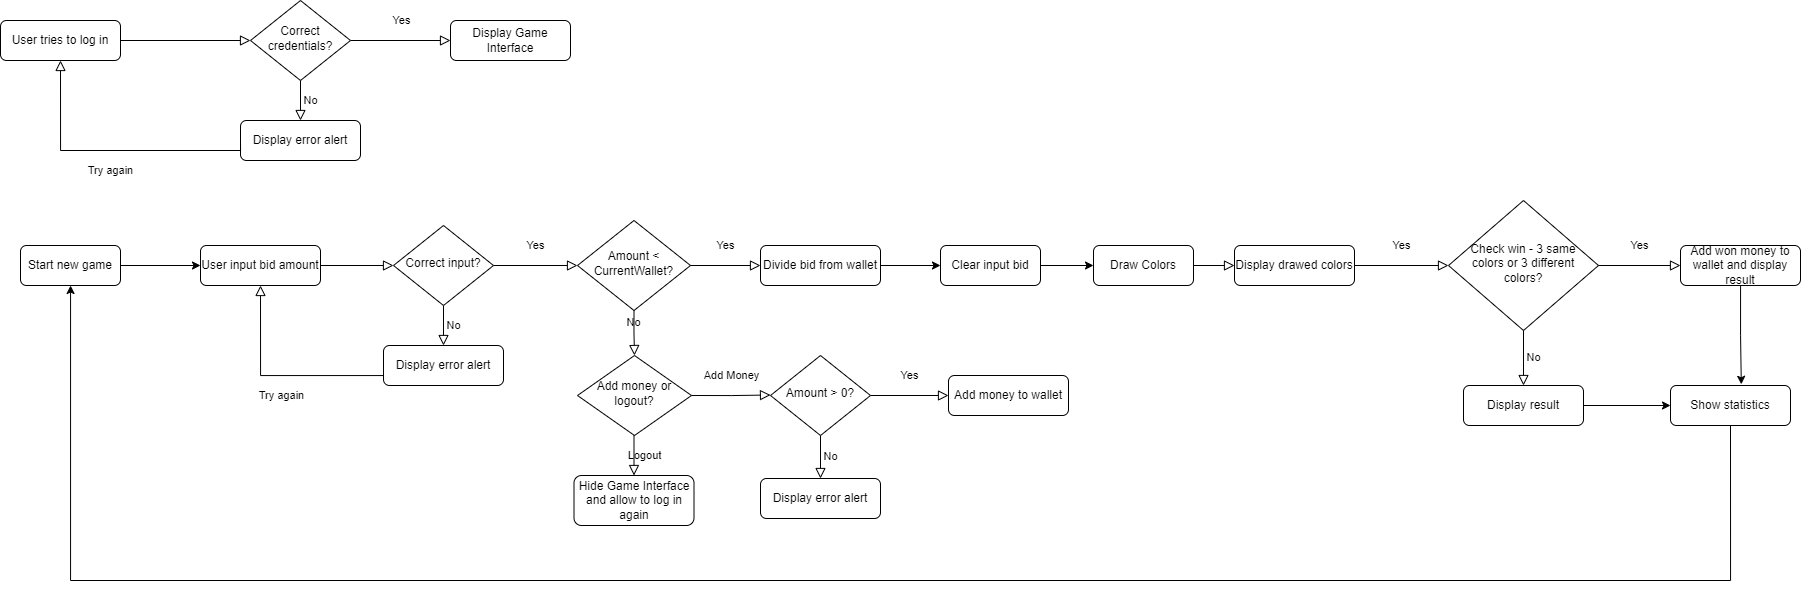

The diagram above was exported from draw.io. Its source (the exported page's mxGraphModel, read from the mxfile embedded in the PNG):
<mxGraphModel dx="1221" dy="644" grid="1" gridSize="10" guides="1" tooltips="1" connect="1" arrows="1" fold="1" page="1" pageScale="1" pageWidth="827" pageHeight="1169" background="#FFFFFF" math="0" shadow="0">
  <root>
    <mxCell id="WIyWlLk6GJQsqaUBKTNV-0" />
    <mxCell id="WIyWlLk6GJQsqaUBKTNV-1" parent="WIyWlLk6GJQsqaUBKTNV-0" />
    <mxCell id="WIyWlLk6GJQsqaUBKTNV-2" value="" style="rounded=0;html=1;jettySize=auto;orthogonalLoop=1;fontSize=11;endArrow=block;endFill=0;endSize=8;strokeWidth=1;shadow=0;labelBackgroundColor=none;edgeStyle=orthogonalEdgeStyle;" parent="WIyWlLk6GJQsqaUBKTNV-1" source="WIyWlLk6GJQsqaUBKTNV-3" target="WIyWlLk6GJQsqaUBKTNV-6" edge="1">
      <mxGeometry relative="1" as="geometry" />
    </mxCell>
    <mxCell id="WIyWlLk6GJQsqaUBKTNV-3" value="User tries to log in" style="rounded=1;whiteSpace=wrap;html=1;fontSize=12;glass=0;strokeWidth=1;shadow=0;" parent="WIyWlLk6GJQsqaUBKTNV-1" vertex="1">
      <mxGeometry x="20" y="60" width="120" height="40" as="geometry" />
    </mxCell>
    <mxCell id="WIyWlLk6GJQsqaUBKTNV-4" value="Yes" style="rounded=0;html=1;jettySize=auto;orthogonalLoop=1;fontSize=11;endArrow=block;endFill=0;endSize=8;strokeWidth=1;shadow=0;labelBackgroundColor=none;edgeStyle=orthogonalEdgeStyle;entryX=0;entryY=0.5;entryDx=0;entryDy=0;" parent="WIyWlLk6GJQsqaUBKTNV-1" source="WIyWlLk6GJQsqaUBKTNV-6" target="9eQopMsHjsY-_siGNIFW-1" edge="1">
      <mxGeometry y="20" relative="1" as="geometry">
        <mxPoint as="offset" />
      </mxGeometry>
    </mxCell>
    <mxCell id="WIyWlLk6GJQsqaUBKTNV-5" value="No" style="edgeStyle=orthogonalEdgeStyle;rounded=0;html=1;jettySize=auto;orthogonalLoop=1;fontSize=11;endArrow=block;endFill=0;endSize=8;strokeWidth=1;shadow=0;labelBackgroundColor=none;" parent="WIyWlLk6GJQsqaUBKTNV-1" source="WIyWlLk6GJQsqaUBKTNV-6" target="WIyWlLk6GJQsqaUBKTNV-7" edge="1">
      <mxGeometry y="10" relative="1" as="geometry">
        <mxPoint as="offset" />
      </mxGeometry>
    </mxCell>
    <mxCell id="WIyWlLk6GJQsqaUBKTNV-6" value="Correct credentials?" style="rhombus;whiteSpace=wrap;html=1;shadow=0;fontFamily=Helvetica;fontSize=12;align=center;strokeWidth=1;spacing=6;spacingTop=-4;" parent="WIyWlLk6GJQsqaUBKTNV-1" vertex="1">
      <mxGeometry x="270" y="40" width="100" height="80" as="geometry" />
    </mxCell>
    <mxCell id="WIyWlLk6GJQsqaUBKTNV-7" value="Display error alert" style="rounded=1;whiteSpace=wrap;html=1;fontSize=12;glass=0;strokeWidth=1;shadow=0;" parent="WIyWlLk6GJQsqaUBKTNV-1" vertex="1">
      <mxGeometry x="260" y="160" width="120" height="40" as="geometry" />
    </mxCell>
    <mxCell id="9eQopMsHjsY-_siGNIFW-1" value="Display Game Interface" style="rounded=1;whiteSpace=wrap;html=1;fontSize=12;glass=0;strokeWidth=1;shadow=0;" vertex="1" parent="WIyWlLk6GJQsqaUBKTNV-1">
      <mxGeometry x="470" y="60" width="120" height="40" as="geometry" />
    </mxCell>
    <mxCell id="9eQopMsHjsY-_siGNIFW-2" value="Try again" style="rounded=0;html=1;jettySize=auto;orthogonalLoop=1;fontSize=11;endArrow=block;endFill=0;endSize=8;strokeWidth=1;shadow=0;labelBackgroundColor=none;edgeStyle=orthogonalEdgeStyle;entryX=0.5;entryY=1;entryDx=0;entryDy=0;exitX=0;exitY=0.5;exitDx=0;exitDy=0;" edge="1" parent="WIyWlLk6GJQsqaUBKTNV-1" source="WIyWlLk6GJQsqaUBKTNV-7" target="WIyWlLk6GJQsqaUBKTNV-3">
      <mxGeometry y="20" relative="1" as="geometry">
        <mxPoint as="offset" />
        <mxPoint x="240" y="190" as="sourcePoint" />
        <mxPoint x="160" y="40" as="targetPoint" />
        <Array as="points">
          <mxPoint x="80" y="190" />
        </Array>
      </mxGeometry>
    </mxCell>
    <mxCell id="9eQopMsHjsY-_siGNIFW-10" value="" style="rounded=0;html=1;jettySize=auto;orthogonalLoop=1;fontSize=11;endArrow=block;endFill=0;endSize=8;strokeWidth=1;shadow=0;labelBackgroundColor=none;edgeStyle=orthogonalEdgeStyle;" edge="1" parent="WIyWlLk6GJQsqaUBKTNV-1" source="9eQopMsHjsY-_siGNIFW-11" target="9eQopMsHjsY-_siGNIFW-14">
      <mxGeometry relative="1" as="geometry" />
    </mxCell>
    <mxCell id="9eQopMsHjsY-_siGNIFW-11" value="User input bid amount" style="rounded=1;whiteSpace=wrap;html=1;fontSize=12;glass=0;strokeWidth=1;shadow=0;" vertex="1" parent="WIyWlLk6GJQsqaUBKTNV-1">
      <mxGeometry x="220" y="285" width="120" height="40" as="geometry" />
    </mxCell>
    <mxCell id="9eQopMsHjsY-_siGNIFW-12" value="Yes" style="rounded=0;html=1;jettySize=auto;orthogonalLoop=1;fontSize=11;endArrow=block;endFill=0;endSize=8;strokeWidth=1;shadow=0;labelBackgroundColor=none;edgeStyle=orthogonalEdgeStyle;entryX=0;entryY=0.5;entryDx=0;entryDy=0;" edge="1" parent="WIyWlLk6GJQsqaUBKTNV-1" source="9eQopMsHjsY-_siGNIFW-14" target="9eQopMsHjsY-_siGNIFW-18">
      <mxGeometry y="20" relative="1" as="geometry">
        <mxPoint as="offset" />
        <mxPoint x="670" y="305" as="targetPoint" />
      </mxGeometry>
    </mxCell>
    <mxCell id="9eQopMsHjsY-_siGNIFW-13" value="No" style="edgeStyle=orthogonalEdgeStyle;rounded=0;html=1;jettySize=auto;orthogonalLoop=1;fontSize=11;endArrow=block;endFill=0;endSize=8;strokeWidth=1;shadow=0;labelBackgroundColor=none;" edge="1" parent="WIyWlLk6GJQsqaUBKTNV-1" source="9eQopMsHjsY-_siGNIFW-14" target="9eQopMsHjsY-_siGNIFW-15">
      <mxGeometry y="10" relative="1" as="geometry">
        <mxPoint as="offset" />
      </mxGeometry>
    </mxCell>
    <mxCell id="9eQopMsHjsY-_siGNIFW-14" value="Correct input?" style="rhombus;whiteSpace=wrap;html=1;shadow=0;fontFamily=Helvetica;fontSize=12;align=center;strokeWidth=1;spacing=6;spacingTop=-4;" vertex="1" parent="WIyWlLk6GJQsqaUBKTNV-1">
      <mxGeometry x="413" y="265" width="100" height="80" as="geometry" />
    </mxCell>
    <mxCell id="9eQopMsHjsY-_siGNIFW-15" value="Display error alert" style="rounded=1;whiteSpace=wrap;html=1;fontSize=12;glass=0;strokeWidth=1;shadow=0;" vertex="1" parent="WIyWlLk6GJQsqaUBKTNV-1">
      <mxGeometry x="403" y="385" width="120" height="40" as="geometry" />
    </mxCell>
    <mxCell id="9eQopMsHjsY-_siGNIFW-17" value="Try again" style="rounded=0;html=1;jettySize=auto;orthogonalLoop=1;fontSize=11;endArrow=block;endFill=0;endSize=8;strokeWidth=1;shadow=0;labelBackgroundColor=none;edgeStyle=orthogonalEdgeStyle;entryX=0.5;entryY=1;entryDx=0;entryDy=0;exitX=0;exitY=0.5;exitDx=0;exitDy=0;" edge="1" parent="WIyWlLk6GJQsqaUBKTNV-1" source="9eQopMsHjsY-_siGNIFW-15" target="9eQopMsHjsY-_siGNIFW-11">
      <mxGeometry y="20" relative="1" as="geometry">
        <mxPoint as="offset" />
        <mxPoint x="440" y="415" as="sourcePoint" />
        <mxPoint x="360" y="265" as="targetPoint" />
        <Array as="points">
          <mxPoint x="280" y="415" />
        </Array>
      </mxGeometry>
    </mxCell>
    <mxCell id="9eQopMsHjsY-_siGNIFW-18" value="Amount &amp;lt; CurrentWallet?" style="rhombus;whiteSpace=wrap;html=1;shadow=0;fontFamily=Helvetica;fontSize=12;align=center;strokeWidth=1;spacing=6;spacingTop=-4;" vertex="1" parent="WIyWlLk6GJQsqaUBKTNV-1">
      <mxGeometry x="597" y="260" width="113" height="90" as="geometry" />
    </mxCell>
    <mxCell id="9eQopMsHjsY-_siGNIFW-19" value="No" style="edgeStyle=orthogonalEdgeStyle;rounded=0;html=1;jettySize=auto;orthogonalLoop=1;fontSize=11;endArrow=block;endFill=0;endSize=8;strokeWidth=1;shadow=0;labelBackgroundColor=none;entryX=0.5;entryY=0;entryDx=0;entryDy=0;" edge="1" parent="WIyWlLk6GJQsqaUBKTNV-1" target="9eQopMsHjsY-_siGNIFW-25">
      <mxGeometry y="10" relative="1" as="geometry">
        <mxPoint as="offset" />
        <mxPoint x="653.5" y="350" as="sourcePoint" />
        <mxPoint x="653.5" y="390" as="targetPoint" />
      </mxGeometry>
    </mxCell>
    <mxCell id="9eQopMsHjsY-_siGNIFW-23" value="Yes" style="rounded=0;html=1;jettySize=auto;orthogonalLoop=1;fontSize=11;endArrow=block;endFill=0;endSize=8;strokeWidth=1;shadow=0;labelBackgroundColor=none;edgeStyle=orthogonalEdgeStyle;entryX=0;entryY=0.5;entryDx=0;entryDy=0;" edge="1" parent="WIyWlLk6GJQsqaUBKTNV-1" target="9eQopMsHjsY-_siGNIFW-24">
      <mxGeometry y="20" relative="1" as="geometry">
        <mxPoint as="offset" />
        <mxPoint x="710" y="305" as="sourcePoint" />
      </mxGeometry>
    </mxCell>
    <mxCell id="9eQopMsHjsY-_siGNIFW-51" style="edgeStyle=orthogonalEdgeStyle;rounded=0;orthogonalLoop=1;jettySize=auto;html=1;entryX=0;entryY=0.5;entryDx=0;entryDy=0;" edge="1" parent="WIyWlLk6GJQsqaUBKTNV-1" source="9eQopMsHjsY-_siGNIFW-24" target="9eQopMsHjsY-_siGNIFW-55">
      <mxGeometry relative="1" as="geometry">
        <mxPoint x="960" y="305" as="targetPoint" />
      </mxGeometry>
    </mxCell>
    <mxCell id="9eQopMsHjsY-_siGNIFW-24" value="Divide bid from wallet" style="rounded=1;whiteSpace=wrap;html=1;fontSize=12;glass=0;strokeWidth=1;shadow=0;" vertex="1" parent="WIyWlLk6GJQsqaUBKTNV-1">
      <mxGeometry x="780" y="285" width="120" height="40" as="geometry" />
    </mxCell>
    <mxCell id="9eQopMsHjsY-_siGNIFW-25" value="Add money or logout?" style="rhombus;whiteSpace=wrap;html=1;shadow=0;fontFamily=Helvetica;fontSize=12;align=center;strokeWidth=1;spacing=6;spacingTop=-4;" vertex="1" parent="WIyWlLk6GJQsqaUBKTNV-1">
      <mxGeometry x="597" y="395" width="114" height="80" as="geometry" />
    </mxCell>
    <mxCell id="9eQopMsHjsY-_siGNIFW-26" value="Add Money" style="rounded=0;html=1;jettySize=auto;orthogonalLoop=1;fontSize=11;endArrow=block;endFill=0;endSize=8;strokeWidth=1;shadow=0;labelBackgroundColor=none;edgeStyle=orthogonalEdgeStyle;entryX=0;entryY=0.5;entryDx=0;entryDy=0;" edge="1" parent="WIyWlLk6GJQsqaUBKTNV-1">
      <mxGeometry y="20" relative="1" as="geometry">
        <mxPoint as="offset" />
        <mxPoint x="711" y="435" as="sourcePoint" />
        <mxPoint x="790" y="434.5" as="targetPoint" />
        <Array as="points">
          <mxPoint x="751" y="435" />
        </Array>
      </mxGeometry>
    </mxCell>
    <mxCell id="9eQopMsHjsY-_siGNIFW-28" value="Logout" style="edgeStyle=orthogonalEdgeStyle;rounded=0;html=1;jettySize=auto;orthogonalLoop=1;fontSize=11;endArrow=block;endFill=0;endSize=8;strokeWidth=1;shadow=0;labelBackgroundColor=none;" edge="1" parent="WIyWlLk6GJQsqaUBKTNV-1" target="9eQopMsHjsY-_siGNIFW-29">
      <mxGeometry y="10" relative="1" as="geometry">
        <mxPoint as="offset" />
        <mxPoint x="653.5" y="475" as="sourcePoint" />
      </mxGeometry>
    </mxCell>
    <mxCell id="9eQopMsHjsY-_siGNIFW-29" value="Hide Game Interface and allow to log in again" style="rounded=1;whiteSpace=wrap;html=1;fontSize=12;glass=0;strokeWidth=1;shadow=0;" vertex="1" parent="WIyWlLk6GJQsqaUBKTNV-1">
      <mxGeometry x="593.5" y="515" width="120" height="50" as="geometry" />
    </mxCell>
    <mxCell id="9eQopMsHjsY-_siGNIFW-32" value="Yes" style="rounded=0;html=1;jettySize=auto;orthogonalLoop=1;fontSize=11;endArrow=block;endFill=0;endSize=8;strokeWidth=1;shadow=0;labelBackgroundColor=none;edgeStyle=orthogonalEdgeStyle;entryX=0;entryY=0.5;entryDx=0;entryDy=0;" edge="1" parent="WIyWlLk6GJQsqaUBKTNV-1" source="9eQopMsHjsY-_siGNIFW-34" target="9eQopMsHjsY-_siGNIFW-36">
      <mxGeometry y="20" relative="1" as="geometry">
        <mxPoint as="offset" />
        <mxPoint x="974" y="435" as="targetPoint" />
      </mxGeometry>
    </mxCell>
    <mxCell id="9eQopMsHjsY-_siGNIFW-33" value="No" style="edgeStyle=orthogonalEdgeStyle;rounded=0;html=1;jettySize=auto;orthogonalLoop=1;fontSize=11;endArrow=block;endFill=0;endSize=8;strokeWidth=1;shadow=0;labelBackgroundColor=none;" edge="1" parent="WIyWlLk6GJQsqaUBKTNV-1" source="9eQopMsHjsY-_siGNIFW-34" target="9eQopMsHjsY-_siGNIFW-35">
      <mxGeometry y="10" relative="1" as="geometry">
        <mxPoint as="offset" />
      </mxGeometry>
    </mxCell>
    <mxCell id="9eQopMsHjsY-_siGNIFW-34" value="Amount &amp;gt; 0?" style="rhombus;whiteSpace=wrap;html=1;shadow=0;fontFamily=Helvetica;fontSize=12;align=center;strokeWidth=1;spacing=6;spacingTop=-4;" vertex="1" parent="WIyWlLk6GJQsqaUBKTNV-1">
      <mxGeometry x="790" y="395" width="100" height="80" as="geometry" />
    </mxCell>
    <mxCell id="9eQopMsHjsY-_siGNIFW-35" value="Display error alert" style="rounded=1;whiteSpace=wrap;html=1;fontSize=12;glass=0;strokeWidth=1;shadow=0;" vertex="1" parent="WIyWlLk6GJQsqaUBKTNV-1">
      <mxGeometry x="780" y="518" width="120" height="40" as="geometry" />
    </mxCell>
    <mxCell id="9eQopMsHjsY-_siGNIFW-36" value="Add money to wallet" style="rounded=1;whiteSpace=wrap;html=1;fontSize=12;glass=0;strokeWidth=1;shadow=0;" vertex="1" parent="WIyWlLk6GJQsqaUBKTNV-1">
      <mxGeometry x="968" y="415" width="120" height="40" as="geometry" />
    </mxCell>
    <mxCell id="9eQopMsHjsY-_siGNIFW-37" value="" style="rounded=0;html=1;jettySize=auto;orthogonalLoop=1;fontSize=11;endArrow=block;endFill=0;endSize=8;strokeWidth=1;shadow=0;labelBackgroundColor=none;edgeStyle=orthogonalEdgeStyle;entryX=0;entryY=0.5;entryDx=0;entryDy=0;exitX=1;exitY=0.5;exitDx=0;exitDy=0;" edge="1" parent="WIyWlLk6GJQsqaUBKTNV-1" target="9eQopMsHjsY-_siGNIFW-38" source="9eQopMsHjsY-_siGNIFW-49">
      <mxGeometry y="20" relative="1" as="geometry">
        <mxPoint as="offset" />
        <mxPoint x="1178" y="305" as="sourcePoint" />
      </mxGeometry>
    </mxCell>
    <mxCell id="9eQopMsHjsY-_siGNIFW-38" value="Display drawed colors" style="rounded=1;whiteSpace=wrap;html=1;fontSize=12;glass=0;strokeWidth=1;shadow=0;" vertex="1" parent="WIyWlLk6GJQsqaUBKTNV-1">
      <mxGeometry x="1254" y="285" width="120" height="40" as="geometry" />
    </mxCell>
    <mxCell id="9eQopMsHjsY-_siGNIFW-39" value="Yes" style="rounded=0;html=1;jettySize=auto;orthogonalLoop=1;fontSize=11;endArrow=block;endFill=0;endSize=8;strokeWidth=1;shadow=0;labelBackgroundColor=none;edgeStyle=orthogonalEdgeStyle;entryX=0;entryY=0.5;entryDx=0;entryDy=0;exitX=1;exitY=0.5;exitDx=0;exitDy=0;" edge="1" parent="WIyWlLk6GJQsqaUBKTNV-1" target="9eQopMsHjsY-_siGNIFW-40" source="9eQopMsHjsY-_siGNIFW-38">
      <mxGeometry y="20" relative="1" as="geometry">
        <mxPoint as="offset" />
        <mxPoint x="1388" y="305" as="sourcePoint" />
        <mxPoint x="1545" y="305" as="targetPoint" />
      </mxGeometry>
    </mxCell>
    <mxCell id="9eQopMsHjsY-_siGNIFW-40" value="Check win - 3 same colors or 3 different colors?" style="rhombus;whiteSpace=wrap;html=1;shadow=0;fontFamily=Helvetica;fontSize=12;align=center;strokeWidth=1;spacing=6;spacingTop=-4;" vertex="1" parent="WIyWlLk6GJQsqaUBKTNV-1">
      <mxGeometry x="1468" y="240" width="150" height="130" as="geometry" />
    </mxCell>
    <mxCell id="9eQopMsHjsY-_siGNIFW-41" value="Yes" style="rounded=0;html=1;jettySize=auto;orthogonalLoop=1;fontSize=11;endArrow=block;endFill=0;endSize=8;strokeWidth=1;shadow=0;labelBackgroundColor=none;edgeStyle=orthogonalEdgeStyle;entryX=0;entryY=0.5;entryDx=0;entryDy=0;exitX=1;exitY=0.5;exitDx=0;exitDy=0;" edge="1" parent="WIyWlLk6GJQsqaUBKTNV-1" target="9eQopMsHjsY-_siGNIFW-42" source="9eQopMsHjsY-_siGNIFW-40">
      <mxGeometry y="20" relative="1" as="geometry">
        <mxPoint as="offset" />
        <mxPoint x="1512" y="290" as="targetPoint" />
        <mxPoint x="1428" y="290" as="sourcePoint" />
      </mxGeometry>
    </mxCell>
    <mxCell id="9eQopMsHjsY-_siGNIFW-54" style="edgeStyle=orthogonalEdgeStyle;rounded=0;orthogonalLoop=1;jettySize=auto;html=1;entryX=0.59;entryY=-0.03;entryDx=0;entryDy=0;entryPerimeter=0;" edge="1" parent="WIyWlLk6GJQsqaUBKTNV-1" source="9eQopMsHjsY-_siGNIFW-42" target="9eQopMsHjsY-_siGNIFW-52">
      <mxGeometry relative="1" as="geometry" />
    </mxCell>
    <mxCell id="9eQopMsHjsY-_siGNIFW-42" value="Add won money to wallet and display result" style="rounded=1;whiteSpace=wrap;html=1;fontSize=12;glass=0;strokeWidth=1;shadow=0;" vertex="1" parent="WIyWlLk6GJQsqaUBKTNV-1">
      <mxGeometry x="1700" y="285" width="120" height="40" as="geometry" />
    </mxCell>
    <mxCell id="9eQopMsHjsY-_siGNIFW-43" value="No" style="edgeStyle=orthogonalEdgeStyle;rounded=0;html=1;jettySize=auto;orthogonalLoop=1;fontSize=11;endArrow=block;endFill=0;endSize=8;strokeWidth=1;shadow=0;labelBackgroundColor=none;exitX=0.5;exitY=1;exitDx=0;exitDy=0;" edge="1" parent="WIyWlLk6GJQsqaUBKTNV-1" target="9eQopMsHjsY-_siGNIFW-44" source="9eQopMsHjsY-_siGNIFW-40">
      <mxGeometry y="10" relative="1" as="geometry">
        <mxPoint as="offset" />
        <mxPoint x="1353" y="355" as="sourcePoint" />
      </mxGeometry>
    </mxCell>
    <mxCell id="9eQopMsHjsY-_siGNIFW-53" style="edgeStyle=orthogonalEdgeStyle;rounded=0;orthogonalLoop=1;jettySize=auto;html=1;" edge="1" parent="WIyWlLk6GJQsqaUBKTNV-1" source="9eQopMsHjsY-_siGNIFW-44" target="9eQopMsHjsY-_siGNIFW-52">
      <mxGeometry relative="1" as="geometry" />
    </mxCell>
    <mxCell id="9eQopMsHjsY-_siGNIFW-44" value="Display result" style="rounded=1;whiteSpace=wrap;html=1;fontSize=12;glass=0;strokeWidth=1;shadow=0;" vertex="1" parent="WIyWlLk6GJQsqaUBKTNV-1">
      <mxGeometry x="1483" y="425" width="120" height="40" as="geometry" />
    </mxCell>
    <mxCell id="9eQopMsHjsY-_siGNIFW-48" style="edgeStyle=orthogonalEdgeStyle;rounded=0;orthogonalLoop=1;jettySize=auto;html=1;entryX=0;entryY=0.5;entryDx=0;entryDy=0;" edge="1" parent="WIyWlLk6GJQsqaUBKTNV-1" source="9eQopMsHjsY-_siGNIFW-47" target="9eQopMsHjsY-_siGNIFW-11">
      <mxGeometry relative="1" as="geometry" />
    </mxCell>
    <mxCell id="9eQopMsHjsY-_siGNIFW-47" value="Start new game" style="rounded=1;whiteSpace=wrap;html=1;fontSize=12;glass=0;strokeWidth=1;shadow=0;" vertex="1" parent="WIyWlLk6GJQsqaUBKTNV-1">
      <mxGeometry x="40" y="285" width="100" height="40" as="geometry" />
    </mxCell>
    <mxCell id="9eQopMsHjsY-_siGNIFW-49" value="Draw Colors" style="rounded=1;whiteSpace=wrap;html=1;fontSize=12;glass=0;strokeWidth=1;shadow=0;" vertex="1" parent="WIyWlLk6GJQsqaUBKTNV-1">
      <mxGeometry x="1113" y="285" width="100" height="40" as="geometry" />
    </mxCell>
    <mxCell id="9eQopMsHjsY-_siGNIFW-58" style="edgeStyle=orthogonalEdgeStyle;rounded=0;orthogonalLoop=1;jettySize=auto;html=1;exitX=0.5;exitY=1;exitDx=0;exitDy=0;" edge="1" parent="WIyWlLk6GJQsqaUBKTNV-1" source="9eQopMsHjsY-_siGNIFW-52" target="9eQopMsHjsY-_siGNIFW-47">
      <mxGeometry relative="1" as="geometry">
        <Array as="points">
          <mxPoint x="1750" y="620" />
          <mxPoint x="90" y="620" />
        </Array>
      </mxGeometry>
    </mxCell>
    <mxCell id="9eQopMsHjsY-_siGNIFW-52" value="Show statistics" style="rounded=1;whiteSpace=wrap;html=1;fontSize=12;glass=0;strokeWidth=1;shadow=0;" vertex="1" parent="WIyWlLk6GJQsqaUBKTNV-1">
      <mxGeometry x="1690" y="425" width="120" height="40" as="geometry" />
    </mxCell>
    <mxCell id="9eQopMsHjsY-_siGNIFW-57" style="edgeStyle=orthogonalEdgeStyle;rounded=0;orthogonalLoop=1;jettySize=auto;html=1;exitX=1;exitY=0.5;exitDx=0;exitDy=0;entryX=0;entryY=0.5;entryDx=0;entryDy=0;" edge="1" parent="WIyWlLk6GJQsqaUBKTNV-1" source="9eQopMsHjsY-_siGNIFW-55" target="9eQopMsHjsY-_siGNIFW-49">
      <mxGeometry relative="1" as="geometry" />
    </mxCell>
    <mxCell id="9eQopMsHjsY-_siGNIFW-55" value="Clear input bid" style="rounded=1;whiteSpace=wrap;html=1;fontSize=12;glass=0;strokeWidth=1;shadow=0;" vertex="1" parent="WIyWlLk6GJQsqaUBKTNV-1">
      <mxGeometry x="960" y="285" width="100" height="40" as="geometry" />
    </mxCell>
  </root>
</mxGraphModel>